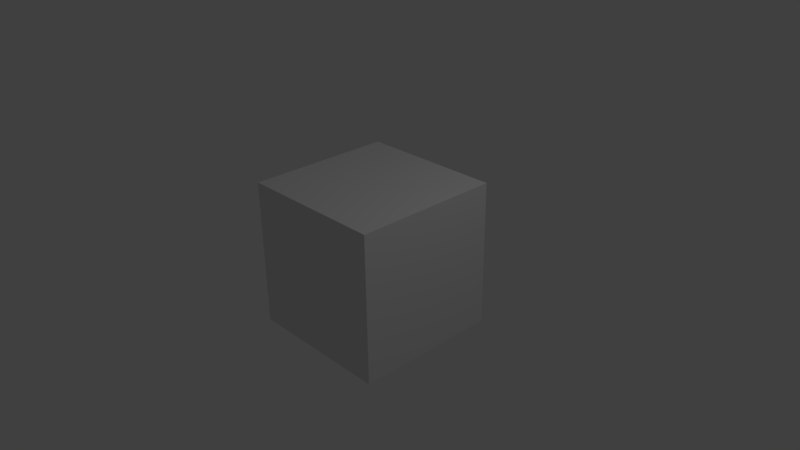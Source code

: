 # Source: material_library.blend  (saved by Blender 2.77.0; exported with 4.5.12 LTS)
import bpy
from mathutils import Matrix  # noqa: F401  (used for matrix-valued properties, if any)

bpy.ops.wm.read_factory_settings(use_empty=True)
scene = bpy.context.scene
scene.name = 'Scene'

# ---- collections
col_collection_1 = bpy.data.collections.new('Collection 1'); scene.collection.children.link(col_collection_1)

# ---- materials (node trees are filled in below, after node groups)
mat_x = bpy.data.materials.new('Свинец окисленный')
mat_x.alpha_threshold = 0.0
mat_x.use_transparent_shadow = False
mat_x.roughness = 0.5
mat_x.line_color = (0.0, 0.0, 0.0, 1.0)

# ---- material node trees

# ---- world
world_world = bpy.data.worlds.new('World'); scene.world = world_world
world_world.color = (0.05088, 0.05088, 0.05088)
world_world.use_sun_shadow = False
world_world.sun_shadow_jitter_overblur = 0.0
world_world.cycles.sampling_method = 'MANUAL'

# ---- cameras
cam_camera = bpy.data.cameras.new('Camera')
cam_camera.clip_end = 100.0
cam_camera.lens = 35.0
cam_camera.sensor_width = 32.0
cam_camera.sensor_height = 18.0
cam_camera.ortho_scale = 7.314
cam_camera.dof.focus_distance = 0.0
cam_camera.dof.aperture_fstop = 128.0

# ---- lights
light_lamp = bpy.data.lights.new('Lamp', 'POINT')
light_lamp.transmission_factor = 0.0
light_lamp.cutoff_distance = 30.0
light_lamp.energy = 100.0
light_lamp.shadow_buffer_clip_start = 1.001
light_lamp.shadow_soft_size = 0.1
light_lamp.shadow_maximum_resolution = 0.006
light_lamp.use_absolute_resolution = True

# ---- meshes
me_cube = bpy.data.meshes.new('Cube')
me_cube.from_pydata([(1.0, 1.0, -1.0), (1.0, -1.0, -1.0), (-1.0, -1.0, -1.0), (-1.0, 1.0, -1.0), (1.0, 1.0, 1.0), (1.0, -1.0, 1.0), (-1.0, -1.0, 1.0), (-1.0, 1.0, 1.0)], [], [(0, 1, 2, 3), (4, 7, 6, 5), (0, 4, 5, 1), (1, 5, 6, 2), (2, 6, 7, 3), (4, 0, 3, 7)])
me_cube.materials.append(mat_x)
me_cube.use_remesh_preserve_volume = False
me_cube.use_remesh_preserve_attributes = False
me_cube.use_mirror_vertex_groups = False
me_cube.update()

# ---- objects
ob_cube = bpy.data.objects.new('Cube', me_cube)
ob_lamp = bpy.data.objects.new('Lamp', light_lamp)
ob_camera = bpy.data.objects.new('Camera', cam_camera)

# ---- transforms, parenting, visibility, modifiers, constraints
ob_cube.location = (0.0, 0.0, 0.0)
ob_cube.lock_rotations_4d = False
ob_cube.empty_display_type = 'ARROWS'
ob_cube.lineart.crease_threshold = 0.0
ob_lamp.location = (4.076, 1.005, 5.904)
ob_lamp.rotation_euler = (0.6503, 0.05522, 1.866)
ob_lamp.lock_rotations_4d = False
ob_lamp.empty_display_type = 'ARROWS'
ob_lamp.color = (0.0, 0.0, 0.0, 0.0)
ob_lamp.lineart.crease_threshold = 0.0
ob_camera.location = (7.481, -6.508, 5.344)
ob_camera.rotation_euler = (1.109, 0.01082, 0.8149)
ob_camera.lock_rotations_4d = False
ob_camera.empty_display_type = 'ARROWS'
ob_camera.color = (0.0, 0.0, 0.0, 0.0)
ob_camera.display_type = 'WIRE'
ob_camera.lineart.crease_threshold = 0.0

# ---- collection membership
col_collection_1.objects.link(ob_cube)
col_collection_1.objects.link(ob_lamp)
col_collection_1.objects.link(ob_camera)

# ---- scene / render settings (as saved in the file)
scene.camera = ob_camera
scene.frame_start = 1; scene.frame_end = 250; scene.frame_set(1)
scene.render.engine = 'BLENDER_EEVEE_NEXT'
scene.render.resolution_percentage = 50
scene.render.dither_intensity = 0.0
scene.cycles.use_denoising = False
scene.cycles.samples = 128
scene.cycles.sampling_pattern = 'TABULATED_SOBOL'
scene.cycles.light_sampling_threshold = 0.0
scene.cycles.use_adaptive_sampling = False
scene.cycles.use_light_tree = False
scene.cycles.blur_glossy = 0.0
scene.cycles.sample_clamp_indirect = 0.0
scene.view_settings.view_transform = 'Standard'
bpy.context.view_layer.update()
